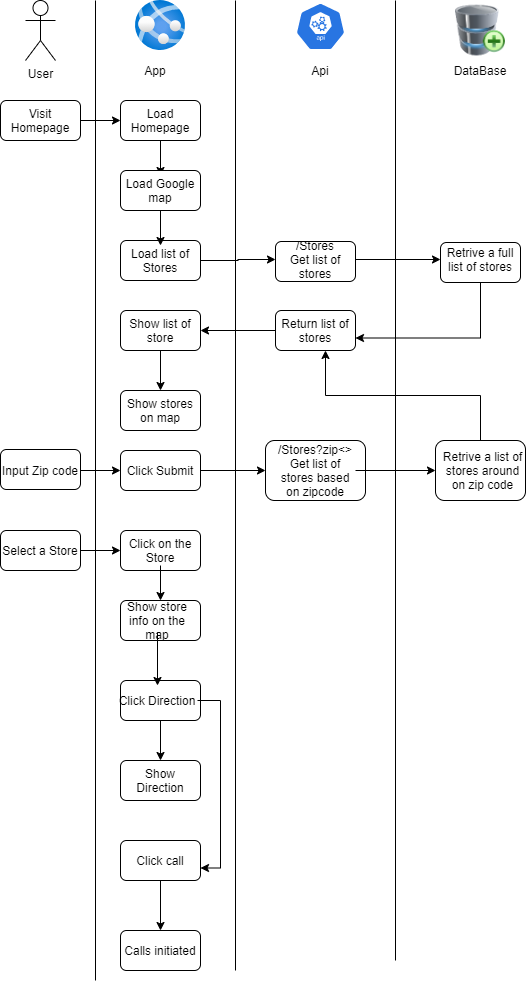

The diagram above was exported from draw.io. Its source (the exported page's mxGraphModel, read from the mxfile embedded in the PNG):
<mxGraphModel dx="1102" dy="582" grid="1" gridSize="10" guides="1" tooltips="1" connect="1" arrows="1" fold="1" page="1" pageScale="1" pageWidth="850" pageHeight="1100" math="0" shadow="0">
  <root>
    <mxCell id="0" />
    <mxCell id="1" parent="0" />
    <mxCell id="4FLGbtGpGIAKf_-oy02P-77" style="edgeStyle=orthogonalEdgeStyle;rounded=0;orthogonalLoop=1;jettySize=auto;html=1;exitX=0.5;exitY=1;exitDx=0;exitDy=0;entryX=0.5;entryY=0;entryDx=0;entryDy=0;" edge="1" parent="1" source="4FLGbtGpGIAKf_-oy02P-60" target="4FLGbtGpGIAKf_-oy02P-75">
      <mxGeometry relative="1" as="geometry" />
    </mxCell>
    <mxCell id="4FLGbtGpGIAKf_-oy02P-60" value="" style="rounded=1;whiteSpace=wrap;html=1;" vertex="1" parent="1">
      <mxGeometry x="185" y="880" width="80" height="40" as="geometry" />
    </mxCell>
    <mxCell id="4FLGbtGpGIAKf_-oy02P-45" style="edgeStyle=orthogonalEdgeStyle;rounded=0;orthogonalLoop=1;jettySize=auto;html=1;exitX=0.5;exitY=1;exitDx=0;exitDy=0;entryX=1;entryY=0.75;entryDx=0;entryDy=0;" edge="1" parent="1" source="4FLGbtGpGIAKf_-oy02P-37" target="4FLGbtGpGIAKf_-oy02P-29">
      <mxGeometry relative="1" as="geometry" />
    </mxCell>
    <mxCell id="4FLGbtGpGIAKf_-oy02P-37" value="" style="rounded=1;whiteSpace=wrap;html=1;" vertex="1" parent="1">
      <mxGeometry x="505" y="282" width="80" height="40" as="geometry" />
    </mxCell>
    <mxCell id="4FLGbtGpGIAKf_-oy02P-1" value="User" style="shape=umlActor;verticalLabelPosition=bottom;verticalAlign=top;html=1;outlineConnect=0;" vertex="1" parent="1">
      <mxGeometry x="90" y="40" width="30" height="60" as="geometry" />
    </mxCell>
    <mxCell id="4FLGbtGpGIAKf_-oy02P-2" value="" style="aspect=fixed;html=1;points=[];align=center;image;fontSize=12;image=img/lib/azure2/app_services/App_Services.svg;" vertex="1" parent="1">
      <mxGeometry x="200" y="40" width="50" height="50" as="geometry" />
    </mxCell>
    <mxCell id="4FLGbtGpGIAKf_-oy02P-3" value="App" style="text;html=1;strokeColor=none;fillColor=none;align=center;verticalAlign=middle;whiteSpace=wrap;rounded=0;" vertex="1" parent="1">
      <mxGeometry x="200" y="100" width="40" height="20" as="geometry" />
    </mxCell>
    <mxCell id="4FLGbtGpGIAKf_-oy02P-4" value="" style="html=1;dashed=0;whitespace=wrap;fillColor=#2875E2;strokeColor=#ffffff;points=[[0.005,0.63,0],[0.1,0.2,0],[0.9,0.2,0],[0.5,0,0],[0.995,0.63,0],[0.72,0.99,0],[0.5,1,0],[0.28,0.99,0]];shape=mxgraph.kubernetes.icon;prIcon=api" vertex="1" parent="1">
      <mxGeometry x="360" y="42" width="50" height="48" as="geometry" />
    </mxCell>
    <mxCell id="4FLGbtGpGIAKf_-oy02P-5" value="Api" style="text;html=1;strokeColor=none;fillColor=none;align=center;verticalAlign=middle;whiteSpace=wrap;rounded=0;" vertex="1" parent="1">
      <mxGeometry x="365" y="100" width="40" height="20" as="geometry" />
    </mxCell>
    <mxCell id="4FLGbtGpGIAKf_-oy02P-6" value="" style="image;html=1;image=img/lib/clip_art/computers/Database_Add_128x128.png" vertex="1" parent="1">
      <mxGeometry x="520" y="40" width="50" height="60" as="geometry" />
    </mxCell>
    <mxCell id="4FLGbtGpGIAKf_-oy02P-7" value="DataBase" style="text;html=1;strokeColor=none;fillColor=none;align=center;verticalAlign=middle;whiteSpace=wrap;rounded=0;" vertex="1" parent="1">
      <mxGeometry x="525" y="100" width="40" height="20" as="geometry" />
    </mxCell>
    <mxCell id="4FLGbtGpGIAKf_-oy02P-9" value="" style="endArrow=none;html=1;" edge="1" parent="1">
      <mxGeometry width="50" height="50" relative="1" as="geometry">
        <mxPoint x="160" y="1020" as="sourcePoint" />
        <mxPoint x="160" y="40" as="targetPoint" />
      </mxGeometry>
    </mxCell>
    <mxCell id="4FLGbtGpGIAKf_-oy02P-10" value="" style="endArrow=none;html=1;" edge="1" parent="1">
      <mxGeometry width="50" height="50" relative="1" as="geometry">
        <mxPoint x="300" y="1010" as="sourcePoint" />
        <mxPoint x="300" y="40" as="targetPoint" />
      </mxGeometry>
    </mxCell>
    <mxCell id="4FLGbtGpGIAKf_-oy02P-11" value="" style="endArrow=none;html=1;" edge="1" parent="1">
      <mxGeometry width="50" height="50" relative="1" as="geometry">
        <mxPoint x="460" y="1000" as="sourcePoint" />
        <mxPoint x="460" y="40" as="targetPoint" />
      </mxGeometry>
    </mxCell>
    <mxCell id="4FLGbtGpGIAKf_-oy02P-12" value="" style="rounded=1;whiteSpace=wrap;html=1;" vertex="1" parent="1">
      <mxGeometry x="65" y="140" width="80" height="40" as="geometry" />
    </mxCell>
    <mxCell id="4FLGbtGpGIAKf_-oy02P-39" style="edgeStyle=orthogonalEdgeStyle;rounded=0;orthogonalLoop=1;jettySize=auto;html=1;exitX=0.5;exitY=1;exitDx=0;exitDy=0;entryX=0.5;entryY=0;entryDx=0;entryDy=0;" edge="1" parent="1" source="4FLGbtGpGIAKf_-oy02P-13" target="4FLGbtGpGIAKf_-oy02P-16">
      <mxGeometry relative="1" as="geometry" />
    </mxCell>
    <mxCell id="4FLGbtGpGIAKf_-oy02P-13" value="" style="rounded=1;whiteSpace=wrap;html=1;" vertex="1" parent="1">
      <mxGeometry x="185" y="140" width="80" height="40" as="geometry" />
    </mxCell>
    <mxCell id="4FLGbtGpGIAKf_-oy02P-14" value="Visit Homepage" style="text;html=1;strokeColor=none;fillColor=none;align=center;verticalAlign=middle;whiteSpace=wrap;rounded=0;" vertex="1" parent="1">
      <mxGeometry x="65" y="145" width="80" height="30" as="geometry" />
    </mxCell>
    <mxCell id="4FLGbtGpGIAKf_-oy02P-15" value="Load Homepage" style="text;html=1;strokeColor=none;fillColor=none;align=center;verticalAlign=middle;whiteSpace=wrap;rounded=0;" vertex="1" parent="1">
      <mxGeometry x="185" y="145" width="80" height="30" as="geometry" />
    </mxCell>
    <mxCell id="4FLGbtGpGIAKf_-oy02P-18" value="" style="rounded=1;whiteSpace=wrap;html=1;" vertex="1" parent="1">
      <mxGeometry x="185" y="570" width="80" height="40" as="geometry" />
    </mxCell>
    <mxCell id="4FLGbtGpGIAKf_-oy02P-19" value="" style="rounded=1;whiteSpace=wrap;html=1;" vertex="1" parent="1">
      <mxGeometry x="340" y="350" width="80" height="40" as="geometry" />
    </mxCell>
    <mxCell id="4FLGbtGpGIAKf_-oy02P-20" value="" style="rounded=1;whiteSpace=wrap;html=1;" vertex="1" parent="1">
      <mxGeometry x="340" y="281" width="80" height="40" as="geometry" />
    </mxCell>
    <mxCell id="4FLGbtGpGIAKf_-oy02P-21" value="" style="rounded=1;whiteSpace=wrap;html=1;" vertex="1" parent="1">
      <mxGeometry x="185" y="430" width="80" height="40" as="geometry" />
    </mxCell>
    <mxCell id="4FLGbtGpGIAKf_-oy02P-47" style="edgeStyle=orthogonalEdgeStyle;rounded=0;orthogonalLoop=1;jettySize=auto;html=1;exitX=0.5;exitY=1;exitDx=0;exitDy=0;entryX=0.5;entryY=0;entryDx=0;entryDy=0;" edge="1" parent="1" source="4FLGbtGpGIAKf_-oy02P-22" target="4FLGbtGpGIAKf_-oy02P-21">
      <mxGeometry relative="1" as="geometry" />
    </mxCell>
    <mxCell id="4FLGbtGpGIAKf_-oy02P-22" value="" style="rounded=1;whiteSpace=wrap;html=1;" vertex="1" parent="1">
      <mxGeometry x="185" y="350" width="80" height="40" as="geometry" />
    </mxCell>
    <mxCell id="4FLGbtGpGIAKf_-oy02P-23" value="" style="rounded=1;whiteSpace=wrap;html=1;" vertex="1" parent="1">
      <mxGeometry x="185" y="280" width="80" height="40" as="geometry" />
    </mxCell>
    <mxCell id="4FLGbtGpGIAKf_-oy02P-40" style="edgeStyle=orthogonalEdgeStyle;rounded=0;orthogonalLoop=1;jettySize=auto;html=1;exitX=0.5;exitY=1;exitDx=0;exitDy=0;entryX=0.5;entryY=0;entryDx=0;entryDy=0;" edge="1" parent="1" source="4FLGbtGpGIAKf_-oy02P-24" target="4FLGbtGpGIAKf_-oy02P-33">
      <mxGeometry relative="1" as="geometry" />
    </mxCell>
    <mxCell id="4FLGbtGpGIAKf_-oy02P-24" value="" style="rounded=1;whiteSpace=wrap;html=1;" vertex="1" parent="1">
      <mxGeometry x="185" y="210" width="80" height="40" as="geometry" />
    </mxCell>
    <mxCell id="4FLGbtGpGIAKf_-oy02P-16" value="Load Google map" style="text;html=1;strokeColor=none;fillColor=none;align=center;verticalAlign=middle;whiteSpace=wrap;rounded=0;" vertex="1" parent="1">
      <mxGeometry x="185" y="215" width="80" height="30" as="geometry" />
    </mxCell>
    <mxCell id="4FLGbtGpGIAKf_-oy02P-26" value="Click call" style="text;html=1;strokeColor=none;fillColor=none;align=center;verticalAlign=middle;whiteSpace=wrap;rounded=0;" vertex="1" parent="1">
      <mxGeometry x="185" y="885" width="80" height="30" as="geometry" />
    </mxCell>
    <mxCell id="4FLGbtGpGIAKf_-oy02P-46" style="edgeStyle=orthogonalEdgeStyle;rounded=0;orthogonalLoop=1;jettySize=auto;html=1;exitX=0;exitY=0.5;exitDx=0;exitDy=0;entryX=1;entryY=0.5;entryDx=0;entryDy=0;" edge="1" parent="1" source="4FLGbtGpGIAKf_-oy02P-29" target="4FLGbtGpGIAKf_-oy02P-32">
      <mxGeometry relative="1" as="geometry" />
    </mxCell>
    <mxCell id="4FLGbtGpGIAKf_-oy02P-29" value="Return list of stores" style="text;html=1;strokeColor=none;fillColor=none;align=center;verticalAlign=middle;whiteSpace=wrap;rounded=0;" vertex="1" parent="1">
      <mxGeometry x="340" y="355" width="80" height="30" as="geometry" />
    </mxCell>
    <mxCell id="4FLGbtGpGIAKf_-oy02P-44" style="edgeStyle=orthogonalEdgeStyle;rounded=0;orthogonalLoop=1;jettySize=auto;html=1;exitX=1;exitY=0.5;exitDx=0;exitDy=0;entryX=0;entryY=0.5;entryDx=0;entryDy=0;" edge="1" parent="1" source="4FLGbtGpGIAKf_-oy02P-30" target="4FLGbtGpGIAKf_-oy02P-28">
      <mxGeometry relative="1" as="geometry" />
    </mxCell>
    <mxCell id="4FLGbtGpGIAKf_-oy02P-30" value="/Stores&lt;br&gt;Get list of stores" style="text;html=1;strokeColor=none;fillColor=none;align=center;verticalAlign=middle;whiteSpace=wrap;rounded=0;" vertex="1" parent="1">
      <mxGeometry x="340" y="284" width="80" height="30" as="geometry" />
    </mxCell>
    <mxCell id="4FLGbtGpGIAKf_-oy02P-31" value="Show stores on map" style="text;html=1;strokeColor=none;fillColor=none;align=center;verticalAlign=middle;whiteSpace=wrap;rounded=0;" vertex="1" parent="1">
      <mxGeometry x="185" y="435" width="80" height="30" as="geometry" />
    </mxCell>
    <mxCell id="4FLGbtGpGIAKf_-oy02P-32" value="Show list of store" style="text;html=1;strokeColor=none;fillColor=none;align=center;verticalAlign=middle;whiteSpace=wrap;rounded=0;" vertex="1" parent="1">
      <mxGeometry x="185" y="355" width="80" height="30" as="geometry" />
    </mxCell>
    <mxCell id="4FLGbtGpGIAKf_-oy02P-42" style="edgeStyle=orthogonalEdgeStyle;rounded=0;orthogonalLoop=1;jettySize=auto;html=1;exitX=1;exitY=0.5;exitDx=0;exitDy=0;entryX=0;entryY=0.5;entryDx=0;entryDy=0;" edge="1" parent="1" source="4FLGbtGpGIAKf_-oy02P-33" target="4FLGbtGpGIAKf_-oy02P-30">
      <mxGeometry relative="1" as="geometry" />
    </mxCell>
    <mxCell id="4FLGbtGpGIAKf_-oy02P-33" value="Load list of Stores" style="text;html=1;strokeColor=none;fillColor=none;align=center;verticalAlign=middle;whiteSpace=wrap;rounded=0;" vertex="1" parent="1">
      <mxGeometry x="185" y="285" width="80" height="30" as="geometry" />
    </mxCell>
    <mxCell id="4FLGbtGpGIAKf_-oy02P-59" style="edgeStyle=orthogonalEdgeStyle;rounded=0;orthogonalLoop=1;jettySize=auto;html=1;exitX=0.5;exitY=0;exitDx=0;exitDy=0;entryX=0.625;entryY=1;entryDx=0;entryDy=0;entryPerimeter=0;" edge="1" parent="1" source="4FLGbtGpGIAKf_-oy02P-34" target="4FLGbtGpGIAKf_-oy02P-19">
      <mxGeometry relative="1" as="geometry" />
    </mxCell>
    <mxCell id="4FLGbtGpGIAKf_-oy02P-34" value="" style="rounded=1;whiteSpace=wrap;html=1;" vertex="1" parent="1">
      <mxGeometry x="500" y="480" width="90" height="60" as="geometry" />
    </mxCell>
    <mxCell id="4FLGbtGpGIAKf_-oy02P-35" value="" style="rounded=1;whiteSpace=wrap;html=1;" vertex="1" parent="1">
      <mxGeometry x="185" y="800" width="80" height="40" as="geometry" />
    </mxCell>
    <mxCell id="4FLGbtGpGIAKf_-oy02P-36" value="" style="rounded=1;whiteSpace=wrap;html=1;" vertex="1" parent="1">
      <mxGeometry x="330" y="480" width="100" height="60" as="geometry" />
    </mxCell>
    <mxCell id="4FLGbtGpGIAKf_-oy02P-28" value="Retrive a full list of stores" style="text;html=1;strokeColor=none;fillColor=none;align=center;verticalAlign=middle;whiteSpace=wrap;rounded=0;" vertex="1" parent="1">
      <mxGeometry x="505" y="284" width="80" height="30" as="geometry" />
    </mxCell>
    <mxCell id="4FLGbtGpGIAKf_-oy02P-38" value="" style="endArrow=classic;html=1;exitX=1;exitY=0.5;exitDx=0;exitDy=0;entryX=0;entryY=0.5;entryDx=0;entryDy=0;" edge="1" parent="1" source="4FLGbtGpGIAKf_-oy02P-14" target="4FLGbtGpGIAKf_-oy02P-15">
      <mxGeometry width="50" height="50" relative="1" as="geometry">
        <mxPoint x="400" y="320" as="sourcePoint" />
        <mxPoint x="450" y="270" as="targetPoint" />
      </mxGeometry>
    </mxCell>
    <mxCell id="4FLGbtGpGIAKf_-oy02P-48" value="" style="rounded=1;whiteSpace=wrap;html=1;" vertex="1" parent="1">
      <mxGeometry x="185" y="490" width="80" height="40" as="geometry" />
    </mxCell>
    <mxCell id="4FLGbtGpGIAKf_-oy02P-49" value="" style="rounded=1;whiteSpace=wrap;html=1;" vertex="1" parent="1">
      <mxGeometry x="65" y="489" width="80" height="40" as="geometry" />
    </mxCell>
    <mxCell id="4FLGbtGpGIAKf_-oy02P-69" style="edgeStyle=orthogonalEdgeStyle;rounded=0;orthogonalLoop=1;jettySize=auto;html=1;exitX=0.5;exitY=1;exitDx=0;exitDy=0;entryX=0.5;entryY=0;entryDx=0;entryDy=0;" edge="1" parent="1" source="4FLGbtGpGIAKf_-oy02P-50" target="4FLGbtGpGIAKf_-oy02P-62">
      <mxGeometry relative="1" as="geometry" />
    </mxCell>
    <mxCell id="4FLGbtGpGIAKf_-oy02P-50" value="Click on the Store" style="text;html=1;strokeColor=none;fillColor=none;align=center;verticalAlign=middle;whiteSpace=wrap;rounded=0;" vertex="1" parent="1">
      <mxGeometry x="185" y="575" width="80" height="30" as="geometry" />
    </mxCell>
    <mxCell id="4FLGbtGpGIAKf_-oy02P-51" value="Retrive a list of stores around on zip code" style="text;html=1;strokeColor=none;fillColor=none;align=center;verticalAlign=middle;whiteSpace=wrap;rounded=0;" vertex="1" parent="1">
      <mxGeometry x="505" y="495" width="85" height="30" as="geometry" />
    </mxCell>
    <mxCell id="4FLGbtGpGIAKf_-oy02P-58" style="edgeStyle=orthogonalEdgeStyle;rounded=0;orthogonalLoop=1;jettySize=auto;html=1;entryX=0;entryY=0.5;entryDx=0;entryDy=0;" edge="1" parent="1" source="4FLGbtGpGIAKf_-oy02P-52" target="4FLGbtGpGIAKf_-oy02P-34">
      <mxGeometry relative="1" as="geometry" />
    </mxCell>
    <mxCell id="4FLGbtGpGIAKf_-oy02P-52" value="/Stores?zip&amp;lt;&amp;gt;&lt;br&gt;Get list of stores based on zipcode" style="text;html=1;strokeColor=none;fillColor=none;align=center;verticalAlign=middle;whiteSpace=wrap;rounded=0;" vertex="1" parent="1">
      <mxGeometry x="340" y="495" width="80" height="30" as="geometry" />
    </mxCell>
    <mxCell id="4FLGbtGpGIAKf_-oy02P-54" style="edgeStyle=orthogonalEdgeStyle;rounded=0;orthogonalLoop=1;jettySize=auto;html=1;exitX=1;exitY=0.5;exitDx=0;exitDy=0;entryX=0;entryY=0.5;entryDx=0;entryDy=0;" edge="1" parent="1" source="4FLGbtGpGIAKf_-oy02P-53" target="4FLGbtGpGIAKf_-oy02P-27">
      <mxGeometry relative="1" as="geometry" />
    </mxCell>
    <mxCell id="4FLGbtGpGIAKf_-oy02P-53" value="Input Zip code" style="text;html=1;strokeColor=none;fillColor=none;align=center;verticalAlign=middle;whiteSpace=wrap;rounded=0;" vertex="1" parent="1">
      <mxGeometry x="65" y="495" width="80" height="30" as="geometry" />
    </mxCell>
    <mxCell id="4FLGbtGpGIAKf_-oy02P-55" style="edgeStyle=orthogonalEdgeStyle;rounded=0;orthogonalLoop=1;jettySize=auto;html=1;exitX=1;exitY=0.5;exitDx=0;exitDy=0;entryX=0;entryY=0.5;entryDx=0;entryDy=0;" edge="1" parent="1" source="4FLGbtGpGIAKf_-oy02P-27" target="4FLGbtGpGIAKf_-oy02P-36">
      <mxGeometry relative="1" as="geometry" />
    </mxCell>
    <mxCell id="4FLGbtGpGIAKf_-oy02P-27" value="Click Submit" style="text;html=1;strokeColor=none;fillColor=none;align=center;verticalAlign=middle;whiteSpace=wrap;rounded=0;" vertex="1" parent="1">
      <mxGeometry x="185" y="495" width="80" height="30" as="geometry" />
    </mxCell>
    <mxCell id="4FLGbtGpGIAKf_-oy02P-74" style="edgeStyle=orthogonalEdgeStyle;rounded=0;orthogonalLoop=1;jettySize=auto;html=1;exitX=0.5;exitY=1;exitDx=0;exitDy=0;entryX=0.5;entryY=0;entryDx=0;entryDy=0;" edge="1" parent="1" source="4FLGbtGpGIAKf_-oy02P-61" target="4FLGbtGpGIAKf_-oy02P-35">
      <mxGeometry relative="1" as="geometry" />
    </mxCell>
    <mxCell id="4FLGbtGpGIAKf_-oy02P-61" value="" style="rounded=1;whiteSpace=wrap;html=1;" vertex="1" parent="1">
      <mxGeometry x="185" y="720" width="80" height="40" as="geometry" />
    </mxCell>
    <mxCell id="4FLGbtGpGIAKf_-oy02P-62" value="" style="rounded=1;whiteSpace=wrap;html=1;" vertex="1" parent="1">
      <mxGeometry x="185" y="640" width="80" height="40" as="geometry" />
    </mxCell>
    <mxCell id="4FLGbtGpGIAKf_-oy02P-63" value="" style="rounded=1;whiteSpace=wrap;html=1;" vertex="1" parent="1">
      <mxGeometry x="65" y="570" width="80" height="40" as="geometry" />
    </mxCell>
    <mxCell id="4FLGbtGpGIAKf_-oy02P-68" style="edgeStyle=orthogonalEdgeStyle;rounded=0;orthogonalLoop=1;jettySize=auto;html=1;exitX=1;exitY=0.5;exitDx=0;exitDy=0;entryX=0;entryY=0.5;entryDx=0;entryDy=0;" edge="1" parent="1" source="4FLGbtGpGIAKf_-oy02P-64" target="4FLGbtGpGIAKf_-oy02P-50">
      <mxGeometry relative="1" as="geometry" />
    </mxCell>
    <mxCell id="4FLGbtGpGIAKf_-oy02P-64" value="Select a Store" style="text;html=1;strokeColor=none;fillColor=none;align=center;verticalAlign=middle;whiteSpace=wrap;rounded=0;" vertex="1" parent="1">
      <mxGeometry x="65" y="575" width="80" height="30" as="geometry" />
    </mxCell>
    <mxCell id="4FLGbtGpGIAKf_-oy02P-73" style="edgeStyle=orthogonalEdgeStyle;rounded=0;orthogonalLoop=1;jettySize=auto;html=1;entryX=0.5;entryY=0;entryDx=0;entryDy=0;" edge="1" parent="1" source="4FLGbtGpGIAKf_-oy02P-66" target="4FLGbtGpGIAKf_-oy02P-72">
      <mxGeometry relative="1" as="geometry" />
    </mxCell>
    <mxCell id="4FLGbtGpGIAKf_-oy02P-66" value="Show store info on the map" style="text;html=1;strokeColor=none;fillColor=none;align=center;verticalAlign=middle;whiteSpace=wrap;rounded=0;" vertex="1" parent="1">
      <mxGeometry x="182" y="647" width="80" height="25" as="geometry" />
    </mxCell>
    <mxCell id="4FLGbtGpGIAKf_-oy02P-71" value="Show Direction" style="text;html=1;strokeColor=none;fillColor=none;align=center;verticalAlign=middle;whiteSpace=wrap;rounded=0;" vertex="1" parent="1">
      <mxGeometry x="185" y="805" width="80" height="30" as="geometry" />
    </mxCell>
    <mxCell id="4FLGbtGpGIAKf_-oy02P-76" style="edgeStyle=orthogonalEdgeStyle;rounded=0;orthogonalLoop=1;jettySize=auto;html=1;exitX=1;exitY=0.5;exitDx=0;exitDy=0;entryX=1;entryY=0.75;entryDx=0;entryDy=0;" edge="1" parent="1" source="4FLGbtGpGIAKf_-oy02P-72" target="4FLGbtGpGIAKf_-oy02P-26">
      <mxGeometry relative="1" as="geometry" />
    </mxCell>
    <mxCell id="4FLGbtGpGIAKf_-oy02P-72" value="Click Direction" style="text;html=1;strokeColor=none;fillColor=none;align=center;verticalAlign=middle;whiteSpace=wrap;rounded=0;" vertex="1" parent="1">
      <mxGeometry x="182" y="725" width="80" height="30" as="geometry" />
    </mxCell>
    <mxCell id="4FLGbtGpGIAKf_-oy02P-75" value="" style="rounded=1;whiteSpace=wrap;html=1;" vertex="1" parent="1">
      <mxGeometry x="185" y="970" width="80" height="40" as="geometry" />
    </mxCell>
    <mxCell id="4FLGbtGpGIAKf_-oy02P-70" value="Calls initiated" style="text;html=1;strokeColor=none;fillColor=none;align=center;verticalAlign=middle;whiteSpace=wrap;rounded=0;" vertex="1" parent="1">
      <mxGeometry x="185" y="975" width="80" height="30" as="geometry" />
    </mxCell>
  </root>
</mxGraphModel>